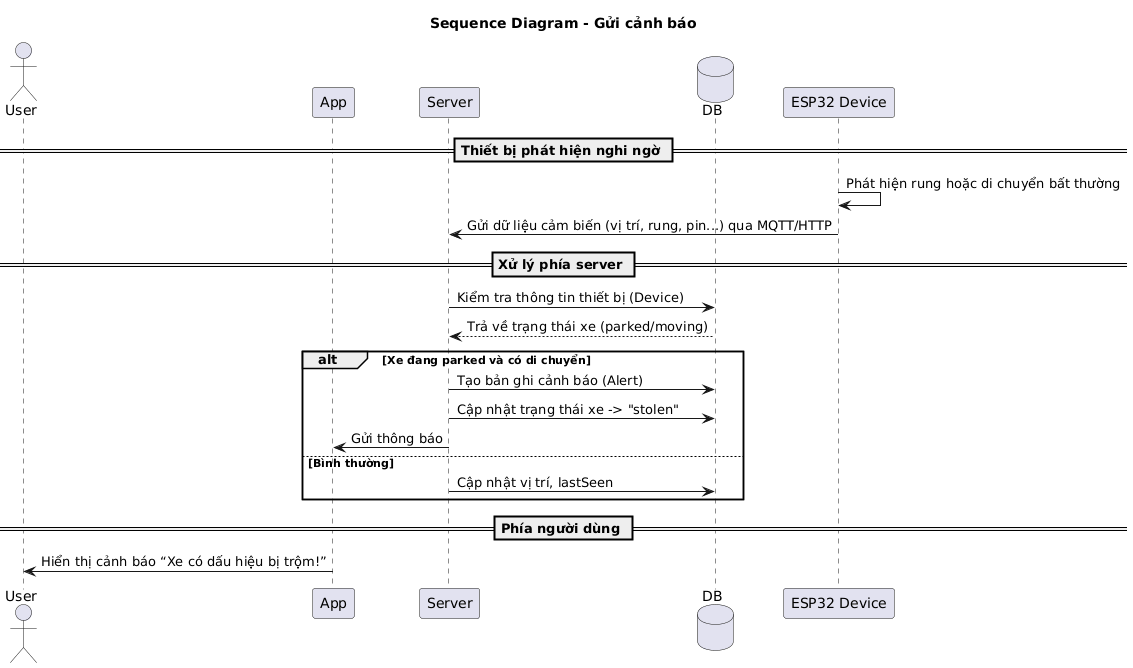

The diagram above was rendered by PlantUML. Its source (embedded in the PNG):
@startuml
title Sequence Diagram - Gửi cảnh báo

actor User
participant "App" as App
participant "Server" as Server
database "DB" as DB
participant "ESP32 Device" as ESP32

== Thiết bị phát hiện nghi ngờ ==
ESP32 -> ESP32 : Phát hiện rung hoặc di chuyển bất thường
ESP32 -> Server : Gửi dữ liệu cảm biến (vị trí, rung, pin...) qua MQTT/HTTP

== Xử lý phía server ==
Server -> DB : Kiểm tra thông tin thiết bị (Device)
DB --> Server : Trả về trạng thái xe (parked/moving)

alt Xe đang parked và có di chuyển
    Server -> DB : Tạo bản ghi cảnh báo (Alert)
    Server -> DB : Cập nhật trạng thái xe -> "stolen"
    Server -> App : Gửi thông báo 
else Bình thường
    Server -> DB : Cập nhật vị trí, lastSeen
end

== Phía người dùng ==
App -> User : Hiển thị cảnh báo “Xe có dấu hiệu bị trộm!”
@enduml